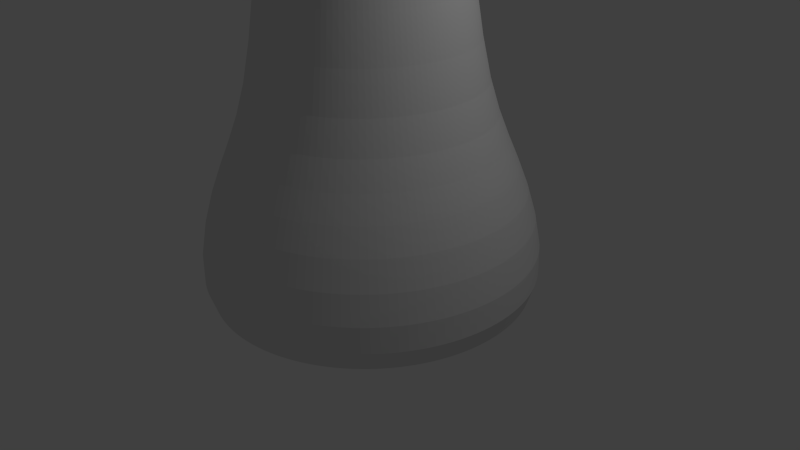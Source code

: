 # Source: scene_SteelTree.blend  (saved by Blender 2.68.0; exported with 4.5.12 LTS)
import bpy
from mathutils import Matrix  # noqa: F401  (used for matrix-valued properties, if any)

bpy.ops.wm.read_factory_settings(use_empty=True)
scene = bpy.context.scene
scene.name = 'Scene'

# ---- collections
col_collection_1 = bpy.data.collections.new('Collection 1'); scene.collection.children.link(col_collection_1)

# ---- materials (node trees are filled in below, after node groups)
mat_material = bpy.data.materials.new('Material')
mat_material.alpha_threshold = 0.0
mat_material.use_transparent_shadow = False
mat_material.roughness = 0.5
mat_material.line_color = (0.0, 0.0, 0.0, 1.0)

# ---- material node trees

# ---- world
world_world = bpy.data.worlds.new('World'); scene.world = world_world
world_world.color = (0.05088, 0.05088, 0.05088)
world_world.use_sun_shadow = False
world_world.sun_shadow_jitter_overblur = 0.0
world_world.cycles.sampling_method = 'MANUAL'
world_world.cycles.sample_map_resolution = 256

# ---- cameras
cam_camera = bpy.data.cameras.new('Camera')
cam_camera.clip_end = 100.0
cam_camera.lens = 35.0
cam_camera.sensor_width = 32.0
cam_camera.sensor_height = 18.0
cam_camera.ortho_scale = 7.314
cam_camera.dof.focus_distance = 0.0
cam_camera.dof.aperture_fstop = 128.0

# ---- lights
light_lamp = bpy.data.lights.new('Lamp', 'POINT')
light_lamp.transmission_factor = 0.0
light_lamp.cutoff_distance = 30.0
light_lamp.energy = 100.0
light_lamp.shadow_buffer_clip_start = 1.001
light_lamp.shadow_soft_size = 0.1
light_lamp.shadow_maximum_resolution = 0.006
light_lamp.use_absolute_resolution = True
light_lamp.cycles.use_multiple_importance_sampling = False

# ---- meshes
me_cylinder = bpy.data.meshes.new('Cylinder')
me_cylinder.from_pydata([(-1.908e-08, 1.356, 4.747), (-1.908e-08, 1.356, 9.93), (0.2646, 1.33, 4.747), (0.2646, 1.33, 9.93), (0.519, 1.253, 4.747), (0.519, 1.253, 9.93), (0.7535, 1.128, 4.747), (0.7535, 1.128, 9.93), (0.9591, 0.9591, 4.747), (0.9591, 0.9591, 9.93), (1.128, 0.7535, 4.747), (1.128, 0.7535, 9.93), (1.253, 0.519, 4.747), (1.253, 0.519, 9.93), (1.33, 0.2646, 4.747), (1.33, 0.2646, 9.93), (1.356, -1.109e-08, 4.747), (1.356, -1.109e-08, 9.93), (1.33, -0.2646, 4.747), (1.33, -0.2646, 9.93), (1.253, -0.519, 4.747), (1.253, -0.519, 9.93), (1.128, -0.7535, 4.747), (1.128, -0.7535, 9.93), (0.9591, -0.9591, 4.747), (0.9591, -0.9591, 9.93), (0.7535, -1.128, 4.747), (0.7535, -1.128, 9.93), (0.519, -1.253, 4.747), (0.519, -1.253, 9.93), (0.2646, -1.33, 4.747), (0.2646, -1.33, 9.93), (-4.61e-07, -1.356, 4.747), (-4.61e-07, -1.356, 9.93), (-0.2646, -1.33, 4.747), (-0.2646, -1.33, 9.93), (-0.519, -1.253, 4.747), (-0.519, -1.253, 9.93), (-0.7535, -1.128, 4.747), (-0.7535, -1.128, 9.93), (-0.9591, -0.9591, 4.747), (-0.9591, -0.9591, 9.93), (-1.128, -0.7535, 4.747), (-1.128, -0.7535, 9.93), (-1.253, -0.519, 4.747), (-1.253, -0.519, 9.93), (-1.33, -0.2646, 4.747), (-1.33, -0.2646, 9.93), (-1.356, 1.196e-06, 4.747), (-1.356, 1.196e-06, 9.93), (-1.33, 0.2646, 4.747), (-1.33, 0.2646, 9.93), (-1.253, 0.519, 4.747), (-1.253, 0.519, 9.93), (-1.128, 0.7535, 4.747), (-1.128, 0.7535, 9.93), (-0.9591, 0.9591, 4.747), (-0.9591, 0.9591, 9.93), (-0.7535, 1.128, 4.747), (-0.7535, 1.128, 9.93), (-0.519, 1.253, 4.747), (-0.519, 1.253, 9.93), (-0.2646, 1.33, 4.747), (-0.2646, 1.33, 9.93), (-3.831e-08, 1.743, 10.82), (0.34, 1.709, 10.82), (0.6669, 1.61, 10.82), (0.9682, 1.449, 10.82), (1.232, 1.232, 10.82), (1.449, 0.9682, 10.82), (1.61, 0.6669, 10.82), (1.709, 0.34, 10.82), (1.743, -1.204e-07, 10.82), (1.709, -0.34, 10.82), (1.61, -0.6669, 10.82), (1.449, -0.9682, 10.82), (1.232, -1.232, 10.82), (0.9682, -1.449, 10.82), (0.6669, -1.61, 10.82), (0.34, -1.709, 10.82), (-6.061e-07, -1.743, 10.82), (-0.34, -1.709, 10.82), (-0.6669, -1.61, 10.82), (-0.9682, -1.449, 10.82), (-1.232, -1.232, 10.82), (-1.449, -0.9682, 10.82), (-1.61, -0.6669, 10.82), (-1.709, -0.34, 10.82), (-1.743, 1.431e-06, 10.82), (-1.709, 0.34, 10.82), (-1.61, 0.6669, 10.82), (-1.449, 0.9682, 10.82), (-1.232, 1.232, 10.82), (-0.9682, 1.449, 10.82), (-0.6669, 1.61, 10.82), (-0.34, 1.709, 10.82), (-5.482e-08, 2.0, 11.67), (0.3901, 1.961, 11.67), (0.7653, 1.848, 11.67), (1.111, 1.663, 11.67), (1.414, 1.414, 11.67), (1.663, 1.111, 11.67), (1.848, 0.7653, 11.67), (1.961, 0.3901, 11.67), (2.0, -1.914e-07, 11.67), (1.961, -0.3901, 11.67), (1.848, -0.7653, 11.67), (1.663, -1.111, 11.67), (1.414, -1.414, 11.67), (1.111, -1.663, 11.67), (0.7653, -1.848, 11.67), (0.3901, -1.961, 11.67), (-7.064e-07, -2.0, 11.67), (-0.3901, -1.961, 11.67), (-0.7653, -1.848, 11.67), (-1.111, -1.663, 11.67), (-1.414, -1.414, 11.67), (-1.663, -1.111, 11.67), (-1.848, -0.7653, 11.67), (-1.961, -0.3901, 11.67), (-2.0, 1.589e-06, 11.67), (-1.961, 0.3901, 11.67), (-1.848, 0.7653, 11.67), (-1.663, 1.111, 11.67), (-1.414, 1.414, 11.67), (-1.111, 1.663, 11.67), (-0.7653, 1.848, 11.67), (-0.3901, 1.961, 11.67), (-5.482e-08, 2.0, 15.46), (0.3901, 1.961, 15.46), (0.7653, 1.848, 15.46), (1.111, 1.663, 15.46), (1.414, 1.414, 15.46), (1.663, 1.111, 15.46), (1.848, 0.7653, 15.46), (1.961, 0.3901, 15.46), (2.0, -1.914e-07, 15.46), (1.961, -0.3901, 15.46), (1.848, -0.7653, 15.46), (1.663, -1.111, 15.46), (1.414, -1.414, 15.46), (1.111, -1.663, 15.46), (0.7653, -1.848, 15.46), (0.3901, -1.961, 15.46), (-7.064e-07, -2.0, 15.46), (-0.3901, -1.961, 15.46), (-0.7653, -1.848, 15.46), (-1.111, -1.663, 15.46), (-1.414, -1.414, 15.46), (-1.663, -1.111, 15.46), (-1.848, -0.7653, 15.46), (-1.961, -0.3901, 15.46), (-2.0, 1.589e-06, 15.46), (-1.961, 0.3901, 15.46), (-1.848, 0.7653, 15.46), (-1.663, 1.111, 15.46), (-1.414, 1.414, 15.46), (-1.111, 1.663, 15.46), (-0.7653, 1.848, 15.46), (-0.3901, 1.961, 15.46), (-0.3143, 1.58, 11.76), (-0.6165, 1.488, 11.76), (-0.895, 1.339, 11.76), (-1.139, 1.139, 11.76), (-1.339, 0.895, 11.76), (-1.488, 0.6165, 11.76), (-1.58, 0.3143, 11.76), (-1.611, 5.021e-07, 11.76), (-1.58, -0.3143, 11.76), (-1.488, -0.6165, 11.76), (-1.339, -0.895, 11.76), (-1.139, -1.139, 11.76), (-0.895, -1.339, 11.76), (-0.6165, -1.488, 11.76), (-0.3143, -1.58, 11.76), (-8.305e-07, -1.611, 11.76), (0.3143, -1.58, 11.76), (0.6165, -1.488, 11.76), (0.895, -1.339, 11.76), (1.139, -1.139, 11.76), (1.339, -0.895, 11.76), (1.488, -0.6165, 11.76), (1.58, -0.3143, 11.76), (1.611, -9.318e-07, 11.76), (1.58, 0.3143, 11.76), (1.488, 0.6165, 11.76), (1.339, 0.895, 11.76), (1.139, 1.139, 11.76), (0.895, 1.339, 11.76), (0.6165, 1.488, 11.76), (0.3143, 1.58, 11.76), (-3.056e-07, 1.611, 11.76), (-0.2739, 1.377, 10.14), (-0.5372, 1.297, 10.14), (-0.7799, 1.167, 10.14), (-0.9927, 0.9927, 10.14), (-1.167, 0.7799, 10.14), (-1.297, 0.5372, 10.14), (-1.377, 0.2739, 10.14), (-1.404, 3.75e-07, 10.14), (-1.377, -0.2739, 10.14), (-1.297, -0.5372, 10.14), (-1.167, -0.7799, 10.14), (-0.9927, -0.9927, 10.14), (-0.7799, -1.167, 10.14), (-0.5372, -1.297, 10.14), (-0.2739, -1.377, 10.14), (-7.497e-07, -1.404, 10.14), (0.2739, -1.377, 10.14), (0.5372, -1.297, 10.14), (0.7799, -1.167, 10.14), (0.9927, -0.9927, 10.14), (1.167, -0.7799, 10.14), (1.297, -0.5372, 10.14), (1.377, -0.2739, 10.14), (1.404, -8.746e-07, 10.14), (1.377, 0.2739, 10.14), (1.297, 0.5372, 10.14), (1.167, 0.7799, 10.14), (0.9927, 0.9927, 10.14), (0.7799, 1.167, 10.14), (0.5372, 1.297, 10.14), (0.2739, 1.377, 10.14), (-2.923e-07, 1.404, 10.14), (-0.2132, 1.072, 4.66), (-0.4557, 2.307, -0.6679), (-0.4181, 1.009, 4.66), (-0.8938, 2.173, -0.6679), (-0.607, 0.9085, 4.66), (-1.298, 1.956, -0.6679), (-0.7726, 0.7726, 4.66), (-1.652, 1.663, -0.6679), (-0.9085, 0.607, 4.66), (-1.942, 1.307, -0.6679), (-1.009, 0.4181, 4.66), (-2.158, 0.9002, -0.6679), (-1.072, 0.2132, 4.66), (-2.291, 0.4589, -0.6679), (-1.093, 1.86e-07, 4.66), (-2.336, 9.716e-07, -0.6679), (-1.072, -0.2132, 4.66), (-2.291, -0.4589, -0.6679), (-1.009, -0.4181, 4.66), (-2.158, -0.9002, -0.6679), (-0.9085, -0.607, 4.66), (-1.942, -1.307, -0.6679), (-0.7726, -0.7726, 4.66), (-1.652, -1.663, -0.6679), (-0.607, -0.9085, 4.66), (-1.298, -1.956, -0.6679), (-0.4181, -1.009, 4.66), (-0.8938, -2.173, -0.6679), (-0.2132, -1.072, 4.66), (-0.4557, -2.307, -0.6679), (-6.328e-07, -1.093, 4.66), (-1.176e-06, -2.352, -0.6679), (0.2132, -1.072, 4.66), (0.4557, -2.307, -0.6679), (0.4181, -1.009, 4.66), (0.8938, -2.173, -0.6679), (0.607, -0.9085, 4.66), (1.298, -1.956, -0.6679), (0.7726, -0.7726, 4.66), (1.652, -1.663, -0.6679), (0.9085, -0.607, 4.66), (1.942, -1.307, -0.6679), (1.009, -0.4181, 4.66), (2.158, -0.9002, -0.6679), (1.072, -0.2132, 4.66), (2.291, -0.4589, -0.6679), (1.093, -7.865e-07, 4.66), (2.336, -1.122e-06, -0.6679), (1.072, 0.2132, 4.66), (2.291, 0.4589, -0.6679), (1.009, 0.4181, 4.66), (2.158, 0.9002, -0.6679), (0.9085, 0.607, 4.66), (1.942, 1.307, -0.6679), (0.7726, 0.7726, 4.66), (1.652, 1.663, -0.6679), (0.607, 0.9085, 4.66), (1.298, 1.956, -0.6679), (0.4181, 1.009, 4.66), (0.8938, 2.173, -0.6679), (0.2132, 1.072, 4.66), (0.4557, 2.307, -0.6679), (-2.768e-07, 1.093, 4.66), (-4.144e-07, 2.352, -0.6679), (-3.056e-07, 1.611, 18.98), (0.3143, 1.58, 18.98), (0.6165, 1.488, 18.98), (0.895, 1.339, 18.98), (1.139, 1.139, 18.98), (1.339, 0.895, 18.98), (1.488, 0.6165, 18.98), (1.58, 0.3143, 18.98), (1.611, -9.318e-07, 18.98), (1.58, -0.3143, 18.98), (1.488, -0.6165, 18.98), (1.339, -0.895, 18.98), (1.139, -1.139, 18.98), (0.895, -1.339, 18.98), (0.6165, -1.488, 18.98), (0.3143, -1.58, 18.98), (-8.305e-07, -1.611, 18.98), (-0.3143, -1.58, 18.98), (-0.6165, -1.488, 18.98), (-0.895, -1.339, 18.98), (-1.139, -1.139, 18.98), (-1.339, -0.895, 18.98), (-1.488, -0.6165, 18.98), (-1.58, -0.3143, 18.98), (-1.611, 5.021e-07, 18.98), (-1.58, 0.3143, 18.98), (-1.488, 0.6165, 18.98), (-1.339, 0.895, 18.98), (-1.139, 1.139, 18.98), (-0.895, 1.339, 18.98), (-0.6165, 1.488, 18.98), (-0.3143, 1.58, 18.98), (-3.056e-07, 1.611, 18.98), (0.3143, 1.58, 18.98), (0.6165, 1.488, 18.98), (0.895, 1.339, 18.98), (1.139, 1.139, 18.98), (1.339, 0.895, 18.98), (1.488, 0.6165, 18.98), (1.58, 0.3143, 18.98), (1.611, -9.318e-07, 18.98), (1.58, -0.3143, 18.98), (1.488, -0.6165, 18.98), (1.339, -0.895, 18.98), (1.139, -1.139, 18.98), (0.895, -1.339, 18.98), (0.6165, -1.488, 18.98), (0.3143, -1.58, 18.98), (-8.305e-07, -1.611, 18.98), (-0.3143, -1.58, 18.98), (-0.6165, -1.488, 18.98), (-0.895, -1.339, 18.98), (-1.139, -1.139, 18.98), (-1.339, -0.895, 18.98), (-1.488, -0.6165, 18.98), (-1.58, -0.3143, 18.98), (-1.611, 5.021e-07, 18.98), (-1.58, 0.3143, 18.98), (-1.488, 0.6165, 18.98), (-1.339, 0.895, 18.98), (-1.139, 1.139, 18.98), (-0.895, 1.339, 18.98), (-0.6165, 1.488, 18.98), (-0.3143, 1.58, 18.98), (-3.056e-07, 1.611, 18.98), (0.3143, 1.58, 18.98), (0.6165, 1.488, 18.98), (0.895, 1.339, 18.98), (1.139, 1.139, 18.98), (1.339, 0.895, 18.98), (1.488, 0.6165, 18.98), (1.58, 0.3143, 18.98), (1.611, -9.318e-07, 18.98), (1.58, -0.3143, 18.98), (1.488, -0.6165, 18.98), (1.339, -0.895, 18.98), (1.139, -1.139, 18.98), (0.895, -1.339, 18.98), (0.6165, -1.488, 18.98), (0.3143, -1.58, 18.98), (-8.305e-07, -1.611, 18.98), (-0.3143, -1.58, 18.98), (-0.6165, -1.488, 18.98), (-0.895, -1.339, 18.98), (-1.139, -1.139, 18.98), (-1.339, -0.895, 18.98), (-1.488, -0.6165, 18.98), (-1.58, -0.3143, 18.98), (-1.611, 5.021e-07, 18.98), (-1.58, 0.3143, 18.98), (-1.488, 0.6165, 18.98), (-1.339, 0.895, 18.98), (-1.139, 1.139, 18.98), (-0.895, 1.339, 18.98), (-0.6165, 1.488, 18.98), (-0.3143, 1.58, 18.98), (-4.768e-08, 1.158, 9.194), (-4.768e-08, 1.158, 10.38), (0.2258, 1.135, 9.194), (0.2258, 1.135, 10.38), (0.443, 1.07, 9.194), (0.443, 1.07, 10.38), (0.6431, 0.9625, 9.194), (0.6431, 0.9625, 10.38), (0.8186, 0.8186, 9.194), (0.8186, 0.8186, 10.38), (0.9625, 0.6431, 9.194), (0.9625, 0.6431, 10.38), (1.07, 0.443, 9.194), (1.07, 0.443, 10.38), (1.135, 0.2258, 9.194), (1.135, 0.2258, 10.38), (1.158, -9.865e-08, 9.194), (1.158, -9.865e-08, 10.38), (1.135, -0.2258, 9.194), (1.135, -0.2258, 10.38), (1.07, -0.443, 9.194), (1.07, -0.443, 10.38), (0.9625, -0.6431, 9.194), (0.9625, -0.6431, 10.38), (0.8186, -0.8186, 9.194), (0.8186, -0.8186, 10.38), (0.6431, -0.9625, 9.194), (0.6431, -0.9625, 10.38), (0.443, -1.07, 9.194), (0.443, -1.07, 10.38), (0.2258, -1.135, 9.194), (0.2258, -1.135, 10.38), (-4.249e-07, -1.158, 9.194), (-4.249e-07, -1.158, 10.38), (-0.2258, -1.135, 9.194), (-0.2258, -1.135, 10.38), (-0.443, -1.07, 9.194), (-0.443, -1.07, 10.38), (-0.6431, -0.9625, 9.194), (-0.6431, -0.9625, 10.38), (-0.8186, -0.8186, 9.194), (-0.8186, -0.8186, 10.38), (-0.9625, -0.6431, 9.194), (-0.9625, -0.6431, 10.38), (-1.07, -0.443, 9.194), (-1.07, -0.443, 10.38), (-1.135, -0.2258, 9.194), (-1.135, -0.2258, 10.38), (-1.158, 9.317e-07, 9.194), (-1.158, 9.317e-07, 10.38), (-1.135, 0.2258, 9.194), (-1.135, 0.2258, 10.38), (-1.07, 0.443, 9.194), (-1.07, 0.443, 10.38), (-0.9625, 0.6431, 9.194), (-0.9625, 0.6431, 10.38), (-0.8186, 0.8186, 9.194), (-0.8186, 0.8186, 10.38), (-0.6431, 0.9625, 9.194), (-0.6431, 0.9625, 10.38), (-0.443, 1.07, 9.194), (-0.443, 1.07, 10.38), (-0.2258, 1.135, 9.194), (-0.2258, 1.135, 10.38), (-6.41e-08, 1.487, 11.14), (0.2902, 1.459, 11.14), (0.5692, 1.374, 11.14), (0.8263, 1.237, 11.14), (1.052, 1.052, 11.14), (1.237, 0.8263, 11.14), (1.374, 0.5692, 11.14), (1.459, 0.2902, 11.14), (1.487, -1.919e-07, 11.14), (1.459, -0.2902, 11.14), (1.374, -0.5692, 11.14), (1.237, -0.8263, 11.14), (1.052, -1.052, 11.14), (0.8263, -1.237, 11.14), (0.5692, -1.374, 11.14), (0.2902, -1.459, 11.14), (-5.487e-07, -1.487, 11.14), (-0.2902, -1.459, 11.14), (-0.5692, -1.374, 11.14), (-0.8263, -1.237, 11.14), (-1.052, -1.052, 11.14), (-1.237, -0.8263, 11.14), (-1.374, -0.5692, 11.14), (-1.459, -0.2902, 11.14), (-1.487, 1.132e-06, 11.14), (-1.459, 0.2902, 11.14), (-1.374, 0.5692, 11.14), (-1.237, 0.8263, 11.14), (-1.052, 1.052, 11.14), (-0.8263, 1.237, 11.14), (-0.5692, 1.374, 11.14), (-0.2902, 1.459, 11.14), (-7.819e-08, 1.707, 11.87), (0.333, 1.674, 11.87), (0.6532, 1.577, 11.87), (0.9483, 1.419, 11.87), (1.207, 1.207, 11.87), (1.419, 0.9483, 11.87), (1.577, 0.6532, 11.87), (1.674, 0.333, 11.87), (1.707, -2.526e-07, 11.87), (1.674, -0.333, 11.87), (1.577, -0.6532, 11.87), (1.419, -0.9483, 11.87), (1.207, -1.207, 11.87), (0.9483, -1.419, 11.87), (0.6532, -1.577, 11.87), (0.333, -1.674, 11.87), (-6.343e-07, -1.707, 11.87), (-0.333, -1.674, 11.87), (-0.6532, -1.577, 11.87), (-0.9483, -1.419, 11.87), (-1.207, -1.207, 11.87), (-1.419, -0.9483, 11.87), (-1.577, -0.6532, 11.87), (-1.674, -0.333, 11.87), (-1.707, 1.267e-06, 11.87), (-1.674, 0.333, 11.87), (-1.577, 0.6532, 11.87), (-1.419, 0.9483, 11.87), (-1.207, 1.207, 11.87), (-0.9483, 1.419, 11.87), (-0.6532, 1.577, 11.87), (-0.333, 1.674, 11.87), (-7.819e-08, 1.707, 15.1), (0.333, 1.674, 15.1), (0.6532, 1.577, 15.1), (0.9483, 1.419, 15.1), (1.207, 1.207, 15.1), (1.419, 0.9483, 15.1), (1.577, 0.6532, 15.1), (1.674, 0.333, 15.1), (1.707, -2.526e-07, 15.1), (1.674, -0.333, 15.1), (1.577, -0.6532, 15.1), (1.419, -0.9483, 15.1), (1.207, -1.207, 15.1), (0.9483, -1.419, 15.1), (0.6532, -1.577, 15.1), (0.333, -1.674, 15.1), (-6.343e-07, -1.707, 15.1), (-0.333, -1.674, 15.1), (-0.6532, -1.577, 15.1), (-0.9483, -1.419, 15.1), (-1.207, -1.207, 15.1), (-1.419, -0.9483, 15.1), (-1.577, -0.6532, 15.1), (-1.674, -0.333, 15.1), (-1.707, 1.267e-06, 15.1), (-1.674, 0.333, 15.1), (-1.577, 0.6532, 15.1), (-1.419, 0.9483, 15.1), (-1.207, 1.207, 15.1), (-0.9483, 1.419, 15.1), (-0.6532, 1.577, 15.1), (-0.333, 1.674, 15.1), (-0.2682, 1.349, 11.95), (-0.5262, 1.27, 11.95), (-0.7639, 1.143, 11.95), (-0.9723, 0.9723, 11.95), (-1.143, 0.7639, 11.95), (-1.27, 0.5262, 11.95), (-1.349, 0.2682, 11.95), (-1.375, 3.394e-07, 11.95), (-1.349, -0.2682, 11.95), (-1.27, -0.5262, 11.95), (-1.143, -0.7639, 11.95), (-0.9723, -0.9723, 11.95), (-0.7639, -1.143, 11.95), (-0.5262, -1.27, 11.95), (-0.2682, -1.349, 11.95), (-7.403e-07, -1.375, 11.95), (0.2682, -1.349, 11.95), (0.5262, -1.27, 11.95), (0.7639, -1.143, 11.95), (0.9723, -0.9723, 11.95), (1.143, -0.7639, 11.95), (1.27, -0.5262, 11.95), (1.349, -0.2682, 11.95), (1.375, -8.845e-07, 11.95), (1.349, 0.2682, 11.95), (1.27, 0.5262, 11.95), (1.143, 0.7639, 11.95), (0.9723, 0.9723, 11.95), (0.7639, 1.143, 11.95), (0.5262, 1.27, 11.95), (0.2682, 1.349, 11.95), (-2.922e-07, 1.375, 11.95), (-0.2338, 1.175, 10.56), (-0.4585, 1.107, 10.56), (-0.6657, 0.9963, 10.56), (-0.8472, 0.8473, 10.56), (-0.9963, 0.6657, 10.56), (-1.107, 0.4585, 10.56), (-1.175, 0.2338, 10.56), (-1.198, 2.309e-07, 10.56), (-1.175, -0.2338, 10.56), (-1.107, -0.4585, 10.56), (-0.9963, -0.6657, 10.56), (-0.8473, -0.8473, 10.56), (-0.6657, -0.9963, 10.56), (-0.4585, -1.107, 10.56), (-0.2338, -1.175, 10.56), (-6.713e-07, -1.198, 10.56), (0.2338, -1.175, 10.56), (0.4585, -1.107, 10.56), (0.6657, -0.9963, 10.56), (0.8473, -0.8473, 10.56), (0.9963, -0.6657, 10.56), (1.107, -0.4585, 10.56), (1.175, -0.2338, 10.56), (1.198, -8.356e-07, 10.56), (1.175, 0.2338, 10.56), (1.107, 0.4585, 10.56), (0.9963, 0.6657, 10.56), (0.8473, 0.8472, 10.56), (0.6657, 0.9963, 10.56), (0.4585, 1.107, 10.56), (0.2338, 1.175, 10.56), (-2.809e-07, 1.198, 10.56), (-0.1819, 0.9146, 9.119), (-0.1819, 0.9146, -0.4407), (-0.3569, 0.8616, 9.119), (-0.3569, 0.8616, -0.4407), (-0.5181, 0.7754, 9.119), (-0.5181, 0.7754, -0.4407), (-0.6594, 0.6594, 9.119), (-0.6594, 0.6594, -0.4407), (-0.7754, 0.5181, 9.119), (-0.7754, 0.5181, -0.4407), (-0.8616, 0.3569, 9.119), (-0.8616, 0.3569, -0.4407), (-0.9146, 0.1819, 9.119), (-0.9146, 0.1819, -0.4407), (-0.9325, 6.958e-08, 9.119), (-0.9325, 6.958e-08, -0.4407), (-0.9146, -0.1819, 9.119), (-0.9146, -0.1819, -0.4407), (-0.8616, -0.3569, 9.119), (-0.8616, -0.3569, -0.4407), (-0.7754, -0.5181, 9.119), (-0.7754, -0.5181, -0.4407), (-0.6594, -0.6594, 9.119), (-0.6594, -0.6594, -0.4407), (-0.5181, -0.7754, 9.119), (-0.5181, -0.7754, -0.4407), (-0.3569, -0.8616, 9.119), (-0.3569, -0.8616, -0.4407), (-0.1819, -0.9146, 9.119), (-0.1819, -0.9146, -0.4407), (-5.715e-07, -0.9325, 9.119), (-5.715e-07, -0.9325, -0.4407), (0.1819, -0.9146, 9.119), (0.1819, -0.9146, -0.4407), (0.3569, -0.8616, 9.119), (0.3569, -0.8616, -0.4407), (0.5181, -0.7754, 9.119), (0.5181, -0.7754, -0.4407), (0.6594, -0.6594, 9.119), (0.6594, -0.6594, -0.4407), (0.7754, -0.5181, 9.119), (0.7754, -0.5181, -0.4407), (0.8616, -0.3569, 9.119), (0.8616, -0.3569, -0.4407), (0.9146, -0.1819, 9.119), (0.9146, -0.1819, -0.4407), (0.9325, -7.605e-07, 9.119), (0.9325, -7.605e-07, -0.4407), (0.9146, 0.1819, 9.119), (0.9146, 0.1819, -0.4407), (0.8616, 0.3569, 9.119), (0.8616, 0.3569, -0.4407), (0.7754, 0.5181, 9.119), (0.7754, 0.5181, -0.4407), (0.6594, 0.6594, 9.119), (0.6594, 0.6594, -0.4407), (0.5181, 0.7754, 9.119), (0.5181, 0.7754, -0.4407), (0.3569, 0.8616, 9.119), (0.3569, 0.8616, -0.4407), (0.1819, 0.9146, 9.119), (0.1819, 0.9146, -0.4407), (-2.677e-07, 0.9325, 9.119), (-2.677e-07, 0.9325, -0.4407), (-2.922e-07, 1.375, 18.11), (0.2682, 1.349, 18.11), (0.5262, 1.27, 18.11), (0.7639, 1.143, 18.11), (0.9723, 0.9723, 18.11), (1.143, 0.7639, 18.11), (1.27, 0.5262, 18.11), (1.349, 0.2682, 18.11), (1.375, -8.845e-07, 18.11), (1.349, -0.2682, 18.11), (1.27, -0.5262, 18.11), (1.143, -0.7639, 18.11), (0.9723, -0.9723, 18.11), (0.7639, -1.143, 18.11), (0.5262, -1.27, 18.11), (0.2682, -1.349, 18.11), (-7.403e-07, -1.375, 18.11), (-0.2682, -1.349, 18.11), (-0.5262, -1.27, 18.11), (-0.7639, -1.143, 18.11), (-0.9723, -0.9723, 18.11), (-1.143, -0.7639, 18.11), (-1.27, -0.5262, 18.11), (-1.349, -0.2682, 18.11), (-1.375, 3.394e-07, 18.11), (-1.349, 0.2682, 18.11), (-1.27, 0.5262, 18.11), (-1.143, 0.7639, 18.11), (-0.9723, 0.9723, 18.11), (-0.7639, 1.143, 18.11), (-0.5262, 1.27, 18.11), (-0.2682, 1.349, 18.11), (-2.922e-07, 1.375, 18.11), (0.2682, 1.349, 18.11), (0.5262, 1.27, 18.11), (0.7639, 1.143, 18.11), (0.9723, 0.9723, 18.11), (1.143, 0.7639, 18.11), (1.27, 0.5262, 18.11), (1.349, 0.2682, 18.11), (1.375, -8.845e-07, 18.11), (1.349, -0.2682, 18.11), (1.27, -0.5262, 18.11), (1.143, -0.7639, 18.11), (0.9723, -0.9723, 18.11), (0.7639, -1.143, 18.11), (0.5262, -1.27, 18.11), (0.2682, -1.349, 18.11), (-7.403e-07, -1.375, 18.11), (-0.2682, -1.349, 18.11), (-0.5262, -1.27, 18.11), (-0.7639, -1.143, 18.11), (-0.9723, -0.9723, 18.11), (-1.143, -0.7639, 18.11), (-1.27, -0.5262, 18.11), (-1.349, -0.2682, 18.11), (-1.375, 3.394e-07, 18.11), (-1.349, 0.2682, 18.11), (-1.27, 0.5262, 18.11), (-1.143, 0.7639, 18.11), (-0.9723, 0.9723, 18.11), (-0.7639, 1.143, 18.11), (-0.5262, 1.27, 18.11), (-0.2682, 1.349, 18.11), (-2.922e-07, 1.375, 18.11), (0.2682, 1.349, 18.11), (0.5262, 1.27, 18.11), (0.7639, 1.143, 18.11), (0.9723, 0.9723, 18.11), (1.143, 0.7639, 18.11), (1.27, 0.5262, 18.11), (1.349, 0.2682, 18.11), (1.375, -8.845e-07, 18.11), (1.349, -0.2682, 18.11), (1.27, -0.5262, 18.11), (1.143, -0.7639, 18.11), (0.9723, -0.9723, 18.11), (0.7639, -1.143, 18.11), (0.5262, -1.27, 18.11), (0.2682, -1.349, 18.11), (-7.403e-07, -1.375, 18.11), (-0.2682, -1.349, 18.11), (-0.5262, -1.27, 18.11), (-0.7639, -1.143, 18.11), (-0.9723, -0.9723, 18.11), (-1.143, -0.7639, 18.11), (-1.27, -0.5262, 18.11), (-1.349, -0.2682, 18.11), (-1.375, 3.394e-07, 18.11), (-1.349, 0.2682, 18.11), (-1.27, 0.5262, 18.11), (-1.143, 0.7639, 18.11), (-0.9723, 0.9723, 18.11), (-0.7639, 1.143, 18.11), (-0.5262, 1.27, 18.11), (-0.2682, 1.349, 18.11), (-0.3879, 1.95, 1.114), (-0.7608, 1.837, 1.114), (-1.105, 1.653, 1.114), (-1.406, 1.406, 1.114), (-1.653, 1.105, 1.114), (-1.837, 0.7608, 1.114), (-1.95, 0.3879, 1.114), (-1.988, 7.445e-07, 1.114), (-1.95, -0.3879, 1.114), (-1.837, -0.7608, 1.114), (-1.653, -1.105, 1.114), (-1.406, -1.406, 1.114), (-1.105, -1.653, 1.114), (-0.7609, -1.837, 1.114), (-0.3879, -1.95, 1.114), (-1.024e-06, -1.988, 1.114), (0.3879, -1.95, 1.114), (0.7608, -1.837, 1.114), (1.105, -1.653, 1.114), (1.406, -1.406, 1.114), (1.653, -1.105, 1.114), (1.837, -0.7608, 1.114), (1.95, -0.3879, 1.114), (1.988, -1.025e-06, 1.114), (1.95, 0.3879, 1.114), (1.837, 0.7608, 1.114), (1.653, 1.105, 1.114), (1.406, 1.406, 1.114), (1.105, 1.653, 1.114), (0.7608, 1.837, 1.114), (0.3879, 1.95, 1.114), (-3.761e-07, 1.988, 1.114), (-3.109e-07, 1.397, 2.065), (-0.2726, 1.37, 2.065), (-0.5347, 1.291, 2.065), (-0.7762, 1.162, 2.065), (-0.9879, 0.9879, 2.065), (-1.162, 0.7762, 2.065), (-1.291, 0.5347, 2.065), (-1.37, 0.2726, 2.065), (-1.397, 3.758e-07, 2.065), (-1.37, -0.2726, 2.065), (-1.291, -0.5347, 2.065), (-1.162, -0.7762, 2.065), (-0.9879, -0.9879, 2.065), (-0.7762, -1.162, 2.065), (-0.5347, -1.291, 2.065), (-0.2726, -1.37, 2.065), (-7.661e-07, -1.397, 2.065), (0.2726, -1.37, 2.065), (0.5347, -1.291, 2.065), (0.7762, -1.162, 2.065), (0.9879, -0.9879, 2.065), (1.162, -0.7762, 2.065), (1.291, -0.5347, 2.065), (1.37, -0.2726, 2.065), (1.397, -8.678e-07, 2.065), (1.37, 0.2726, 2.065), (1.291, 0.5347, 2.065), (1.162, 0.7762, 2.065), (0.9879, 0.9879, 2.065), (0.7762, 1.162, 2.065), (0.5347, 1.291, 2.065), (0.2726, 1.37, 2.065)], [], [(0, 1, 3, 2), (2, 3, 5, 4), (4, 5, 7, 6), (6, 7, 9, 8), (8, 9, 11, 10), (10, 11, 13, 12), (12, 13, 15, 14), (14, 15, 17, 16), (16, 17, 19, 18), (18, 19, 21, 20), (20, 21, 23, 22), (22, 23, 25, 24), (24, 25, 27, 26), (26, 27, 29, 28), (28, 29, 31, 30), (30, 31, 33, 32), (32, 33, 35, 34), (34, 35, 37, 36), (36, 37, 39, 38), (38, 39, 41, 40), (40, 41, 43, 42), (42, 43, 45, 44), (44, 45, 47, 46), (46, 47, 49, 48), (48, 49, 51, 50), (50, 51, 53, 52), (52, 53, 55, 54), (54, 55, 57, 56), (56, 57, 59, 58), (58, 59, 61, 60), (33, 31, 79, 80), (62, 63, 1, 0), (60, 61, 63, 62), (32, 34, 252, 254), (31, 29, 78, 79), (29, 27, 77, 78), (27, 25, 76, 77), (25, 23, 75, 76), (23, 21, 74, 75), (21, 19, 73, 74), (19, 17, 72, 73), (17, 15, 71, 72), (15, 13, 70, 71), (13, 11, 69, 70), (11, 9, 68, 69), (9, 7, 67, 68), (7, 5, 66, 67), (5, 3, 65, 66), (1, 63, 95, 64), (63, 61, 94, 95), (61, 59, 93, 94), (59, 57, 92, 93), (57, 55, 91, 92), (55, 53, 90, 91), (53, 51, 89, 90), (51, 49, 88, 89), (49, 47, 87, 88), (47, 45, 86, 87), (3, 1, 64, 65), (45, 43, 85, 86), (43, 41, 84, 85), (41, 39, 83, 84), (39, 37, 82, 83), (37, 35, 81, 82), (35, 33, 80, 81), (83, 82, 114, 115), (80, 79, 111, 112), (77, 76, 108, 109), (74, 73, 105, 106), (71, 70, 102, 103), (68, 67, 99, 100), (65, 64, 96, 97), (94, 93, 125, 126), (91, 90, 122, 123), (88, 87, 119, 120), (85, 84, 116, 117), (82, 81, 113, 114), (79, 78, 110, 111), (76, 75, 107, 108), (73, 72, 104, 105), (70, 69, 101, 102), (67, 66, 98, 99), (64, 95, 127, 96), (93, 92, 124, 125), (90, 89, 121, 122), (87, 86, 118, 119), (84, 83, 115, 116), (81, 80, 112, 113), (78, 77, 109, 110), (75, 74, 106, 107), (72, 71, 103, 104), (69, 68, 100, 101), (66, 65, 97, 98), (95, 94, 126, 127), (92, 91, 123, 124), (89, 88, 120, 121), (86, 85, 117, 118), (118, 117, 149, 150), (115, 114, 146, 147), (112, 111, 143, 144), (109, 108, 140, 141), (106, 105, 137, 138), (103, 102, 134, 135), (100, 99, 131, 132), (97, 96, 128, 129), (126, 125, 157, 158), (123, 122, 154, 155), (120, 119, 151, 152), (117, 116, 148, 149), (114, 113, 145, 146), (111, 110, 142, 143), (108, 107, 139, 140), (105, 104, 136, 137), (102, 101, 133, 134), (99, 98, 130, 131), (96, 127, 159, 128), (125, 124, 156, 157), (122, 121, 153, 154), (119, 118, 150, 151), (116, 115, 147, 148), (113, 112, 144, 145), (110, 109, 141, 142), (107, 106, 138, 139), (104, 103, 135, 136), (101, 100, 132, 133), (98, 97, 129, 130), (127, 126, 158, 159), (124, 123, 155, 156), (121, 120, 152, 153), (201, 169, 170, 202), (198, 166, 167, 199), (195, 163, 164, 196), (192, 160, 161, 193), (221, 189, 190, 222), (218, 186, 187, 219), (215, 183, 184, 216), (212, 180, 181, 213), (209, 177, 178, 210), (206, 174, 175, 207), (203, 171, 172, 204), (200, 168, 169, 201), (197, 165, 166, 198), (194, 162, 163, 195), (223, 191, 160, 192), (220, 188, 189, 221), (217, 185, 186, 218), (214, 182, 183, 215), (211, 179, 180, 212), (208, 176, 177, 209), (205, 173, 174, 206), (202, 170, 171, 203), (199, 167, 168, 200), (196, 164, 165, 197), (193, 161, 162, 194), (222, 190, 191, 223), (219, 187, 188, 220), (216, 184, 185, 217), (213, 181, 182, 214), (210, 178, 179, 211), (207, 175, 176, 208), (204, 172, 173, 205), (252, 206, 207, 254), (250, 205, 206, 252), (248, 204, 205, 250), (246, 203, 204, 248), (244, 202, 203, 246), (242, 201, 202, 244), (284, 222, 223, 286), (240, 200, 201, 242), (238, 199, 200, 240), (236, 198, 199, 238), (234, 197, 198, 236), (232, 196, 197, 234), (230, 195, 196, 232), (228, 194, 195, 230), (226, 193, 194, 228), (224, 192, 193, 226), (286, 223, 192, 224), (282, 221, 222, 284), (280, 220, 221, 282), (278, 219, 220, 280), (276, 218, 219, 278), (274, 217, 218, 276), (272, 216, 217, 274), (270, 215, 216, 272), (268, 214, 215, 270), (266, 213, 214, 268), (264, 212, 213, 266), (262, 211, 212, 264), (260, 210, 211, 262), (258, 209, 210, 260), (256, 208, 209, 258), (802, 226, 224, 801), (801, 224, 286, 800), (254, 207, 208, 256), (803, 228, 226, 802), (804, 230, 228, 803), (805, 232, 230, 804), (806, 234, 232, 805), (807, 236, 234, 806), (808, 238, 236, 807), (809, 240, 238, 808), (810, 242, 240, 809), (811, 244, 242, 810), (812, 246, 244, 811), (813, 248, 246, 812), (814, 250, 248, 813), (815, 252, 250, 814), (816, 254, 252, 815), (817, 256, 254, 816), (818, 258, 256, 817), (819, 260, 258, 818), (820, 262, 260, 819), (821, 264, 262, 820), (822, 266, 264, 821), (823, 268, 266, 822), (824, 270, 268, 823), (825, 272, 270, 824), (826, 274, 272, 825), (827, 276, 274, 826), (828, 278, 276, 827), (829, 280, 278, 828), (830, 282, 280, 829), (831, 284, 282, 830), (800, 286, 284, 831), (314, 346, 347, 315), (317, 349, 350, 318), (288, 320, 321, 289), (291, 323, 324, 292), (294, 326, 327, 295), (297, 329, 330, 298), (300, 332, 333, 301), (303, 335, 336, 304), (306, 338, 339, 307), (309, 341, 342, 310), (312, 344, 345, 313), (315, 347, 348, 316), (318, 350, 351, 319), (289, 321, 322, 290), (292, 324, 325, 293), (295, 327, 328, 296), (298, 330, 331, 299), (301, 333, 334, 302), (304, 336, 337, 305), (307, 339, 340, 308), (310, 342, 343, 311), (313, 345, 346, 314), (316, 348, 349, 317), (319, 351, 320, 288), (290, 322, 323, 291), (293, 325, 326, 294), (296, 328, 329, 297), (299, 331, 332, 300), (302, 334, 335, 303), (305, 337, 338, 306), (308, 340, 341, 309), (311, 343, 344, 312), (152, 312, 313, 153), (149, 309, 310, 150), (146, 306, 307, 147), (143, 303, 304, 144), (140, 300, 301, 141), (137, 297, 298, 138), (134, 294, 295, 135), (131, 291, 292, 132), (128, 288, 289, 129), (157, 317, 318, 158), (154, 314, 315, 155), (151, 311, 312, 152), (148, 308, 309, 149), (145, 305, 306, 146), (142, 302, 303, 143), (139, 299, 300, 140), (136, 296, 297, 137), (133, 293, 294, 134), (130, 290, 291, 131), (159, 319, 288, 128), (156, 316, 317, 157), (153, 313, 314, 154), (150, 310, 311, 151), (147, 307, 308, 148), (144, 304, 305, 145), (141, 301, 302, 142), (138, 298, 299, 139), (135, 295, 296, 136), (132, 292, 293, 133), (129, 289, 290, 130), (158, 318, 319, 159), (155, 315, 316, 156), (329, 361, 362, 330), (332, 364, 365, 333), (335, 367, 368, 336), (338, 370, 371, 339), (341, 373, 374, 342), (344, 376, 377, 345), (347, 379, 380, 348), (350, 382, 383, 351), (321, 353, 354, 322), (324, 356, 357, 325), (327, 359, 360, 328), (330, 362, 363, 331), (333, 365, 366, 334), (336, 368, 369, 337), (339, 371, 372, 340), (342, 374, 375, 343), (345, 377, 378, 346), (348, 380, 381, 349), (351, 383, 352, 320), (322, 354, 355, 323), (325, 357, 358, 326), (328, 360, 361, 329), (331, 363, 364, 332), (334, 366, 367, 335), (337, 369, 370, 338), (340, 372, 373, 341), (343, 375, 376, 344), (346, 378, 379, 347), (349, 381, 382, 350), (320, 352, 353, 321), (323, 355, 356, 324), (326, 358, 359, 327), (169, 374, 373, 170), (172, 371, 370, 173), (175, 368, 367, 176), (178, 365, 364, 179), (181, 362, 361, 182), (184, 359, 358, 185), (187, 356, 355, 188), (190, 353, 352, 191), (161, 382, 381, 162), (164, 379, 378, 165), (167, 376, 375, 168), (170, 373, 372, 171), (173, 370, 369, 174), (176, 367, 366, 177), (179, 364, 363, 180), (182, 361, 360, 183), (185, 358, 357, 186), (188, 355, 354, 189), (191, 352, 383, 160), (162, 381, 380, 163), (165, 378, 377, 166), (168, 375, 374, 169), (171, 372, 371, 172), (174, 369, 368, 175), (177, 366, 365, 178), (180, 363, 362, 181), (183, 360, 359, 184), (186, 357, 356, 187), (189, 354, 353, 190), (160, 383, 382, 161), (163, 380, 379, 164), (166, 377, 376, 167), (384, 385, 387, 386), (386, 387, 389, 388), (388, 389, 391, 390), (390, 391, 393, 392), (392, 393, 395, 394), (394, 395, 397, 396), (396, 397, 399, 398), (398, 399, 401, 400), (400, 401, 403, 402), (402, 403, 405, 404), (404, 405, 407, 406), (406, 407, 409, 408), (408, 409, 411, 410), (410, 411, 413, 412), (412, 413, 415, 414), (414, 415, 417, 416), (416, 417, 419, 418), (418, 419, 421, 420), (420, 421, 423, 422), (422, 423, 425, 424), (424, 425, 427, 426), (426, 427, 429, 428), (428, 429, 431, 430), (430, 431, 433, 432), (432, 433, 435, 434), (434, 435, 437, 436), (436, 437, 439, 438), (438, 439, 441, 440), (440, 441, 443, 442), (442, 443, 445, 444), (417, 415, 463, 464), (446, 447, 385, 384), (444, 445, 447, 446), (415, 413, 462, 463), (413, 411, 461, 462), (411, 409, 460, 461), (409, 407, 459, 460), (407, 405, 458, 459), (405, 403, 457, 458), (403, 401, 456, 457), (401, 399, 455, 456), (399, 397, 454, 455), (397, 395, 453, 454), (395, 393, 452, 453), (393, 391, 451, 452), (391, 389, 450, 451), (389, 387, 449, 450), (385, 447, 479, 448), (447, 445, 478, 479), (445, 443, 477, 478), (443, 441, 476, 477), (441, 439, 475, 476), (439, 437, 474, 475), (437, 435, 473, 474), (435, 433, 472, 473), (433, 431, 471, 472), (431, 429, 470, 471), (387, 385, 448, 449), (429, 427, 469, 470), (427, 425, 468, 469), (425, 423, 467, 468), (423, 421, 466, 467), (421, 419, 465, 466), (419, 417, 464, 465), (467, 466, 498, 499), (464, 463, 495, 496), (461, 460, 492, 493), (458, 457, 489, 490), (455, 454, 486, 487), (452, 451, 483, 484), (449, 448, 480, 481), (478, 477, 509, 510), (475, 474, 506, 507), (472, 471, 503, 504), (469, 468, 500, 501), (466, 465, 497, 498), (463, 462, 494, 495), (460, 459, 491, 492), (457, 456, 488, 489), (454, 453, 485, 486), (451, 450, 482, 483), (448, 479, 511, 480), (477, 476, 508, 509), (474, 473, 505, 506), (471, 470, 502, 503), (468, 467, 499, 500), (465, 464, 496, 497), (462, 461, 493, 494), (459, 458, 490, 491), (456, 455, 487, 488), (453, 452, 484, 485), (450, 449, 481, 482), (479, 478, 510, 511), (476, 475, 507, 508), (473, 472, 504, 505), (470, 469, 501, 502), (502, 501, 533, 534), (499, 498, 530, 531), (496, 495, 527, 528), (493, 492, 524, 525), (490, 489, 521, 522), (487, 486, 518, 519), (484, 483, 515, 516), (481, 480, 512, 513), (510, 509, 541, 542), (507, 506, 538, 539), (504, 503, 535, 536), (501, 500, 532, 533), (498, 497, 529, 530), (495, 494, 526, 527), (492, 491, 523, 524), (489, 488, 520, 521), (486, 485, 517, 518), (483, 482, 514, 515), (480, 511, 543, 512), (509, 508, 540, 541), (506, 505, 537, 538), (503, 502, 534, 535), (500, 499, 531, 532), (497, 496, 528, 529), (494, 493, 525, 526), (491, 490, 522, 523), (488, 487, 519, 520), (485, 484, 516, 517), (482, 481, 513, 514), (511, 510, 542, 543), (508, 507, 539, 540), (505, 504, 536, 537), (585, 553, 554, 586), (582, 550, 551, 583), (579, 547, 548, 580), (576, 544, 545, 577), (605, 573, 574, 606), (602, 570, 571, 603), (599, 567, 568, 600), (596, 564, 565, 597), (593, 561, 562, 594), (590, 558, 559, 591), (587, 555, 556, 588), (584, 552, 553, 585), (581, 549, 550, 582), (578, 546, 547, 579), (607, 575, 544, 576), (604, 572, 573, 605), (601, 569, 570, 602), (598, 566, 567, 599), (595, 563, 564, 596), (592, 560, 561, 593), (589, 557, 558, 590), (586, 554, 555, 587), (583, 551, 552, 584), (580, 548, 549, 581), (577, 545, 546, 578), (606, 574, 575, 607), (603, 571, 572, 604), (600, 568, 569, 601), (597, 565, 566, 598), (594, 562, 563, 595), (591, 559, 560, 592), (588, 556, 557, 589), (636, 590, 591, 638), (634, 589, 590, 636), (632, 588, 589, 634), (630, 587, 588, 632), (628, 586, 587, 630), (626, 585, 586, 628), (668, 606, 607, 670), (624, 584, 585, 626), (622, 583, 584, 624), (620, 582, 583, 622), (618, 581, 582, 620), (616, 580, 581, 618), (614, 579, 580, 616), (612, 578, 579, 614), (610, 577, 578, 612), (608, 576, 577, 610), (670, 607, 576, 608), (666, 605, 606, 668), (664, 604, 605, 666), (662, 603, 604, 664), (660, 602, 603, 662), (658, 601, 602, 660), (656, 600, 601, 658), (654, 599, 600, 656), (652, 598, 599, 654), (650, 597, 598, 652), (648, 596, 597, 650), (646, 595, 596, 648), (644, 594, 595, 646), (642, 593, 594, 644), (640, 592, 593, 642), (611, 609, 608, 610), (609, 671, 670, 608), (638, 591, 592, 640), (613, 611, 610, 612), (615, 613, 612, 614), (617, 615, 614, 616), (619, 617, 616, 618), (621, 619, 618, 620), (623, 621, 620, 622), (625, 623, 622, 624), (627, 625, 624, 626), (629, 627, 626, 628), (631, 629, 628, 630), (633, 631, 630, 632), (635, 633, 632, 634), (637, 635, 634, 636), (639, 637, 636, 638), (641, 639, 638, 640), (643, 641, 640, 642), (645, 643, 642, 644), (647, 645, 644, 646), (649, 647, 646, 648), (651, 649, 648, 650), (653, 651, 650, 652), (655, 653, 652, 654), (657, 655, 654, 656), (659, 657, 656, 658), (661, 659, 658, 660), (663, 661, 660, 662), (665, 663, 662, 664), (667, 665, 664, 666), (669, 667, 666, 668), (671, 669, 668, 670), (698, 730, 731, 699), (701, 733, 734, 702), (672, 704, 705, 673), (675, 707, 708, 676), (678, 710, 711, 679), (681, 713, 714, 682), (684, 716, 717, 685), (687, 719, 720, 688), (690, 722, 723, 691), (693, 725, 726, 694), (696, 728, 729, 697), (699, 731, 732, 700), (702, 734, 735, 703), (673, 705, 706, 674), (676, 708, 709, 677), (679, 711, 712, 680), (682, 714, 715, 683), (685, 717, 718, 686), (688, 720, 721, 689), (691, 723, 724, 692), (694, 726, 727, 695), (697, 729, 730, 698), (700, 732, 733, 701), (703, 735, 704, 672), (674, 706, 707, 675), (677, 709, 710, 678), (680, 712, 713, 681), (683, 715, 716, 684), (686, 718, 719, 687), (689, 721, 722, 690), (692, 724, 725, 693), (695, 727, 728, 696), (536, 696, 697, 537), (533, 693, 694, 534), (530, 690, 691, 531), (527, 687, 688, 528), (524, 684, 685, 525), (521, 681, 682, 522), (518, 678, 679, 519), (515, 675, 676, 516), (512, 672, 673, 513), (541, 701, 702, 542), (538, 698, 699, 539), (535, 695, 696, 536), (532, 692, 693, 533), (529, 689, 690, 530), (526, 686, 687, 527), (523, 683, 684, 524), (520, 680, 681, 521), (517, 677, 678, 518), (514, 674, 675, 515), (543, 703, 672, 512), (540, 700, 701, 541), (537, 697, 698, 538), (534, 694, 695, 535), (531, 691, 692, 532), (528, 688, 689, 529), (525, 685, 686, 526), (522, 682, 683, 523), (519, 679, 680, 520), (516, 676, 677, 517), (513, 673, 674, 514), (542, 702, 703, 543), (539, 699, 700, 540), (713, 745, 746, 714), (716, 748, 749, 717), (719, 751, 752, 720), (722, 754, 755, 723), (725, 757, 758, 726), (728, 760, 761, 729), (731, 763, 764, 732), (734, 766, 767, 735), (705, 737, 738, 706), (708, 740, 741, 709), (711, 743, 744, 712), (714, 746, 747, 715), (717, 749, 750, 718), (720, 752, 753, 721), (723, 755, 756, 724), (726, 758, 759, 727), (729, 761, 762, 730), (732, 764, 765, 733), (735, 767, 736, 704), (706, 738, 739, 707), (709, 741, 742, 710), (712, 744, 745, 713), (715, 747, 748, 716), (718, 750, 751, 719), (721, 753, 754, 722), (724, 756, 757, 725), (727, 759, 760, 728), (730, 762, 763, 731), (733, 765, 766, 734), (704, 736, 737, 705), (707, 739, 740, 708), (710, 742, 743, 711), (553, 758, 757, 554), (556, 755, 754, 557), (559, 752, 751, 560), (562, 749, 748, 563), (565, 746, 745, 566), (568, 743, 742, 569), (571, 740, 739, 572), (574, 737, 736, 575), (545, 766, 765, 546), (548, 763, 762, 549), (551, 760, 759, 552), (554, 757, 756, 555), (557, 754, 753, 558), (560, 751, 750, 561), (563, 748, 747, 564), (566, 745, 744, 567), (569, 742, 741, 570), (572, 739, 738, 573), (575, 736, 767, 544), (546, 765, 764, 547), (549, 762, 761, 550), (552, 759, 758, 553), (555, 756, 755, 556), (558, 753, 752, 559), (561, 750, 749, 562), (564, 747, 746, 565), (567, 744, 743, 568), (570, 741, 740, 571), (573, 738, 737, 574), (544, 767, 766, 545), (547, 764, 763, 548), (550, 761, 760, 551), (253, 251, 635, 637), (255, 253, 637, 639), (257, 255, 639, 641), (259, 257, 641, 643), (261, 259, 643, 645), (263, 261, 645, 647), (265, 263, 647, 649), (267, 265, 649, 651), (269, 267, 651, 653), (271, 269, 653, 655), (273, 271, 655, 657), (275, 273, 657, 659), (277, 275, 659, 661), (279, 277, 661, 663), (281, 279, 663, 665), (283, 281, 665, 667), (285, 283, 667, 669), (287, 285, 669, 671), (225, 287, 671, 609), (227, 225, 609, 611), (229, 227, 611, 613), (231, 229, 613, 615), (233, 231, 615, 617), (235, 233, 617, 619), (237, 235, 619, 621), (239, 237, 621, 623), (241, 239, 623, 625), (243, 241, 625, 627), (245, 243, 627, 629), (247, 245, 629, 631), (249, 247, 631, 633), (251, 249, 633, 635), (30, 32, 254, 256), (28, 30, 256, 258), (26, 28, 258, 260), (24, 26, 260, 262), (22, 24, 262, 264), (20, 22, 264, 266), (18, 20, 266, 268), (16, 18, 268, 270), (14, 16, 270, 272), (12, 14, 272, 274), (10, 12, 274, 276), (8, 10, 276, 278), (6, 8, 278, 280), (4, 6, 280, 282), (4, 282, 284, 2), (2, 284, 286, 0), (0, 286, 224, 62), (62, 224, 226, 60), (60, 226, 228, 58), (58, 228, 230, 56), (56, 230, 232, 54), (54, 232, 234, 52), (52, 234, 236, 50), (50, 236, 238, 48), (48, 238, 240, 46), (46, 240, 242, 44), (44, 242, 244, 42), (42, 244, 246, 40), (40, 246, 248, 38), (38, 248, 250, 36), (34, 36, 250, 252), (227, 769, 768, 225), (225, 768, 799, 287), (229, 770, 769, 227), (231, 771, 770, 229), (233, 772, 771, 231), (235, 773, 772, 233), (237, 774, 773, 235), (239, 775, 774, 237), (241, 776, 775, 239), (243, 777, 776, 241), (245, 778, 777, 243), (247, 779, 778, 245), (249, 780, 779, 247), (251, 781, 780, 249), (253, 782, 781, 251), (255, 783, 782, 253), (257, 784, 783, 255), (259, 785, 784, 257), (261, 786, 785, 259), (263, 787, 786, 261), (265, 788, 787, 263), (267, 789, 788, 265), (269, 790, 789, 267), (271, 791, 790, 269), (273, 792, 791, 271), (275, 793, 792, 273), (277, 794, 793, 275), (279, 795, 794, 277), (281, 796, 795, 279), (283, 797, 796, 281), (285, 798, 797, 283), (287, 799, 798, 285), (769, 802, 801, 768), (768, 801, 800, 799), (770, 803, 802, 769), (771, 804, 803, 770), (772, 805, 804, 771), (773, 806, 805, 772), (774, 807, 806, 773), (775, 808, 807, 774), (776, 809, 808, 775), (777, 810, 809, 776), (778, 811, 810, 777), (779, 812, 811, 778), (780, 813, 812, 779), (781, 814, 813, 780), (782, 815, 814, 781), (783, 816, 815, 782), (784, 817, 816, 783), (785, 818, 817, 784), (786, 819, 818, 785), (787, 820, 819, 786), (788, 821, 820, 787), (789, 822, 821, 788), (790, 823, 822, 789), (791, 824, 823, 790), (792, 825, 824, 791), (793, 826, 825, 792), (794, 827, 826, 793), (795, 828, 827, 794), (796, 829, 828, 795), (797, 830, 829, 796), (798, 831, 830, 797), (799, 800, 831, 798)])
me_cylinder.use_remesh_preserve_volume = False
me_cylinder.use_remesh_preserve_attributes = False
me_cylinder.use_mirror_vertex_groups = False
me_cylinder.update()
me_cube = bpy.data.meshes.new('Cube')
me_cube.from_pydata([], [], [])
me_cube.materials.append(mat_material)
me_cube.use_remesh_preserve_volume = False
me_cube.use_remesh_preserve_attributes = False
me_cube.use_mirror_vertex_groups = False
me_cube.update()

# ---- objects
ob_cylinder = bpy.data.objects.new('Cylinder', me_cylinder)
ob_cube = bpy.data.objects.new('Cube', me_cube)
ob_lamp = bpy.data.objects.new('Lamp', light_lamp)
ob_camera = bpy.data.objects.new('Camera', cam_camera)

# ---- transforms, parenting, visibility, modifiers, constraints
ob_cylinder.location = (-0.01016, -0.011, 0.002682)
ob_cylinder.lineart.crease_threshold = 0.0
_m = ob_cylinder.modifiers.new('Subsurf', 'SUBSURF')
_m.uv_smooth = 'PRESERVE_CORNERS'
_m.quality = 2
_m.levels = 2
_m.show_only_control_edges = False
ob_cube.location = (0.0, 0.03676, 1.046)
ob_cube.lock_rotations_4d = False
ob_cube.empty_display_type = 'ARROWS'
ob_cube.lineart.crease_threshold = 0.0
_m = ob_cube.modifiers.new('Subsurf', 'SUBSURF')
_m.uv_smooth = 'PRESERVE_CORNERS'
_m.quality = 2
_m.levels = 3
_m.show_only_control_edges = False
ob_lamp.location = (4.076, 1.005, 5.904)
ob_lamp.rotation_euler = (0.6503, 0.05522, 1.866)
ob_lamp.lock_rotations_4d = False
ob_lamp.empty_display_type = 'ARROWS'
ob_lamp.color = (0.0, 0.0, 0.0, 0.0)
ob_lamp.lineart.crease_threshold = 0.0
ob_camera.location = (7.481, -6.508, 5.344)
ob_camera.rotation_euler = (1.109, 0.01082, 0.8149)
ob_camera.lock_rotations_4d = False
ob_camera.empty_display_type = 'ARROWS'
ob_camera.color = (0.0, 0.0, 0.0, 0.0)
ob_camera.display_type = 'WIRE'
ob_camera.lineart.crease_threshold = 0.0

# ---- collection membership
col_collection_1.objects.link(ob_cylinder)
col_collection_1.objects.link(ob_cube)
col_collection_1.objects.link(ob_lamp)
col_collection_1.objects.link(ob_camera)

# ---- scene / render settings (as saved in the file)
scene.camera = ob_camera
scene.frame_start = 1; scene.frame_end = 250; scene.frame_set(3)
scene.render.engine = 'BLENDER_EEVEE_NEXT'
scene.render.image_settings.color_mode = 'RGB'
scene.render.image_settings.compression = 90
scene.render.resolution_percentage = 50
scene.render.dither_intensity = 0.0
scene.cycles.use_denoising = False
scene.cycles.samples = 10
scene.cycles.sampling_pattern = 'TABULATED_SOBOL'
scene.cycles.light_sampling_threshold = 0.0
scene.cycles.use_adaptive_sampling = False
scene.cycles.use_light_tree = False
scene.cycles.blur_glossy = 0.0
scene.cycles.volume_bounces = 1
scene.cycles.pixel_filter_type = 'GAUSSIAN'
scene.cycles.sample_clamp_indirect = 0.0
scene.view_settings.view_transform = 'Standard'
bpy.context.view_layer.update()
